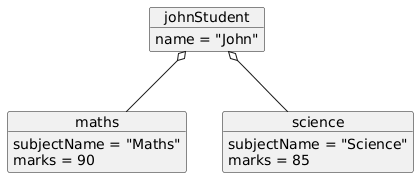

The diagram above was rendered by PlantUML. Its source (embedded in the PNG):
@startuml
object johnStudent {
    name = "John"
}

object maths {
    subjectName = "Maths"
    marks = 90
}

object science {
    subjectName = "Science"
    marks = 85
}

johnStudent o-- maths
johnStudent o-- science
@enduml